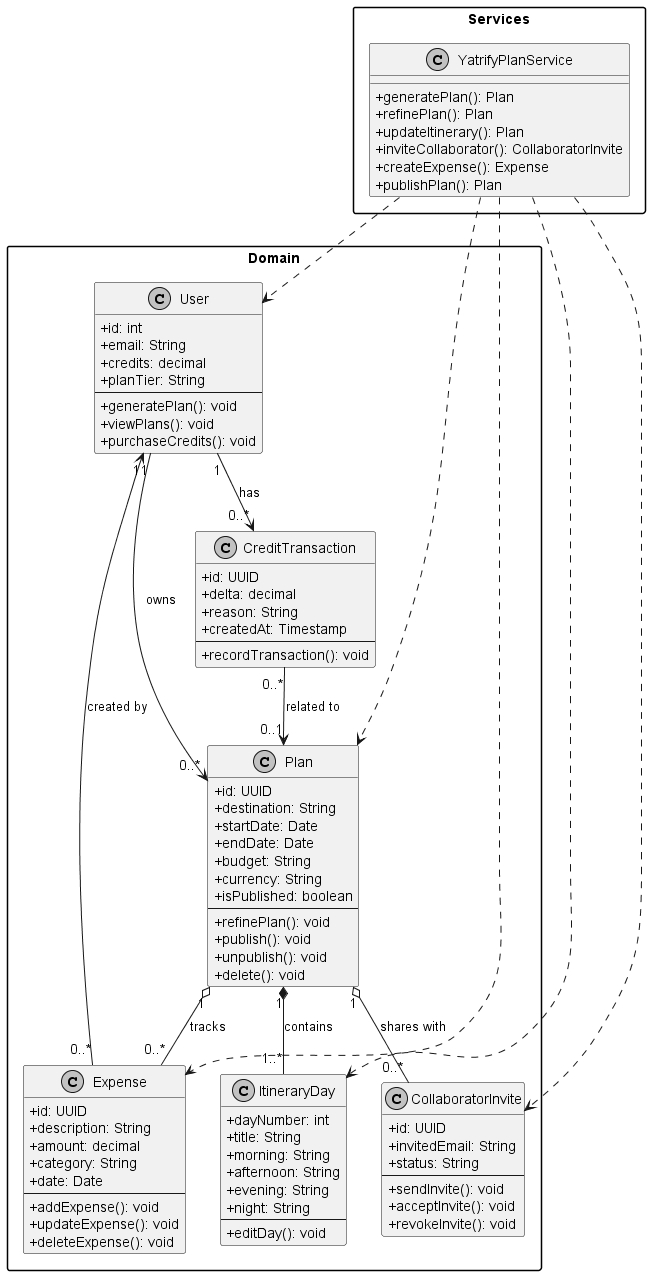

The diagram above was rendered by PlantUML. Its source (embedded in the PNG):
@startuml
skinparam monochrome true
skinparam shadowing false
skinparam classAttributeIconSize 0
skinparam packageStyle rectangle


package "Domain" {
  class User {
    +id: int
    +email: String
    +credits: decimal
    +planTier: String
    --
    +generatePlan(): void
    +viewPlans(): void
    +purchaseCredits(): void
  }

  class Plan {
    +id: UUID
    +destination: String
    +startDate: Date
    +endDate: Date
    +budget: String
    +currency: String
    +isPublished: boolean
    --
    +refinePlan(): void
    +publish(): void
    +unpublish(): void
    +delete(): void
  }

  class ItineraryDay {
    +dayNumber: int
    +title: String
    +morning: String
    +afternoon: String
    +evening: String
    +night: String
    --
    +editDay(): void
  }

  class Expense {
    +id: UUID
    +description: String
    +amount: decimal
    +category: String
    +date: Date
    --
    +addExpense(): void
    +updateExpense(): void
    +deleteExpense(): void
  }

  class CollaboratorInvite {
    +id: UUID
    +invitedEmail: String
    +status: String
    --
    +sendInvite(): void
    +acceptInvite(): void
    +revokeInvite(): void
  }

  class CreditTransaction {
    +id: UUID
    +delta: decimal
    +reason: String
    +createdAt: Timestamp
    --
    +recordTransaction(): void
  }
}

package "Services" {
  class YatrifyPlanService {
    +generatePlan(): Plan
    +refinePlan(): Plan
    +updateItinerary(): Plan
    +inviteCollaborator(): CollaboratorInvite
    +createExpense(): Expense
    +publishPlan(): Plan
  }
}

User "1" --> "0..*" Plan : owns
Plan "1" *-- "1..*" ItineraryDay : contains
Plan "1" o-- "0..*" Expense : tracks
Plan "1" o-- "0..*" CollaboratorInvite : shares with
User "1" --> "0..*" CreditTransaction : has

Expense "0..*" --> "1" User : created by
CreditTransaction "0..*" --> "0..1" Plan : related to

YatrifyPlanService ..> User
YatrifyPlanService ..> Plan
YatrifyPlanService ..> ItineraryDay
YatrifyPlanService ..> Expense
YatrifyPlanService ..> CollaboratorInvite

@enduml